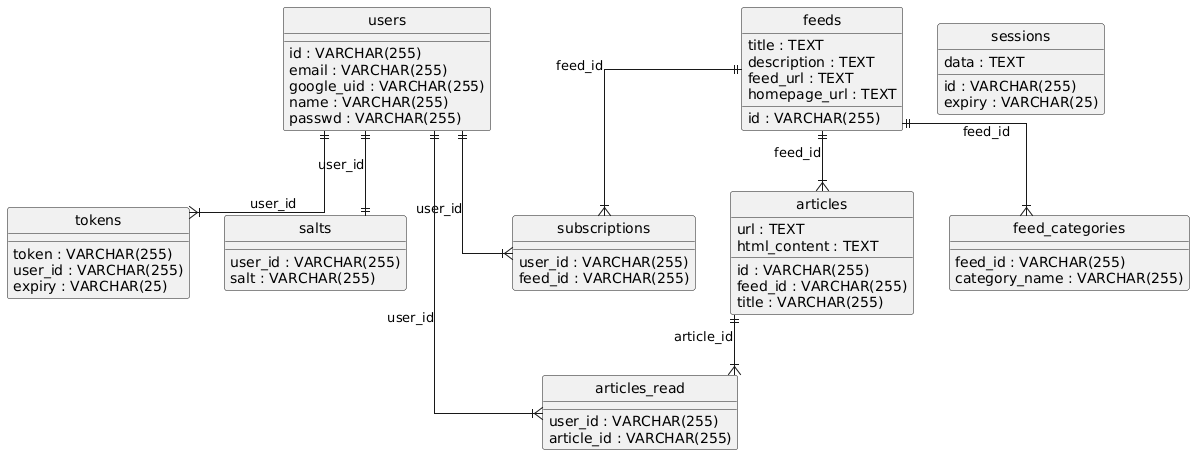

The diagram above was rendered by PlantUML. Its source (embedded in the PNG):
@startuml
hide circle
skinparam linetype ortho

entity "users" as users {
  id : VARCHAR(255)
  email : VARCHAR(255)
  google_uid : VARCHAR(255)
  name : VARCHAR(255)
  passwd : VARCHAR(255)
}

entity "sessions" as sessions {
  id : VARCHAR(255)
  expiry : VARCHAR(25)
  data : TEXT
}

entity "tokens" as tokens {
  token : VARCHAR(255)
  user_id : VARCHAR(255)
  expiry : VARCHAR(25)
}

entity "salts" as salts {
  user_id : VARCHAR(255)
  salt : VARCHAR(255)
}

entity "feeds" as feeds {
  id : VARCHAR(255)
  title : TEXT
  description : TEXT
  feed_url : TEXT
  homepage_url : TEXT
}

entity "articles" as articles {
  id : VARCHAR(255)
  feed_id : VARCHAR(255)
  title : VARCHAR(255)
  url : TEXT
  html_content : TEXT
}

entity "feed_categories" as feed_categories {
  feed_id : VARCHAR(255)
  category_name : VARCHAR(255)
}

entity "subscriptions" as subscriptions {
  user_id : VARCHAR(255)
  feed_id : VARCHAR(255)
}

entity "articles_read" as articles_read {
  user_id : VARCHAR(255)
  article_id : VARCHAR(255)
}

users ||--|{ tokens : "user_id"
users ||--|| salts : "user_id"
feeds ||--|{ articles : "feed_id"
feeds ||--|{ feed_categories : "feed_id"
users ||--|{ subscriptions : "user_id"
feeds ||--|{ subscriptions : "feed_id"
users ||--|{ articles_read : "user_id"
articles ||--|{ articles_read : "article_id"
@enduml